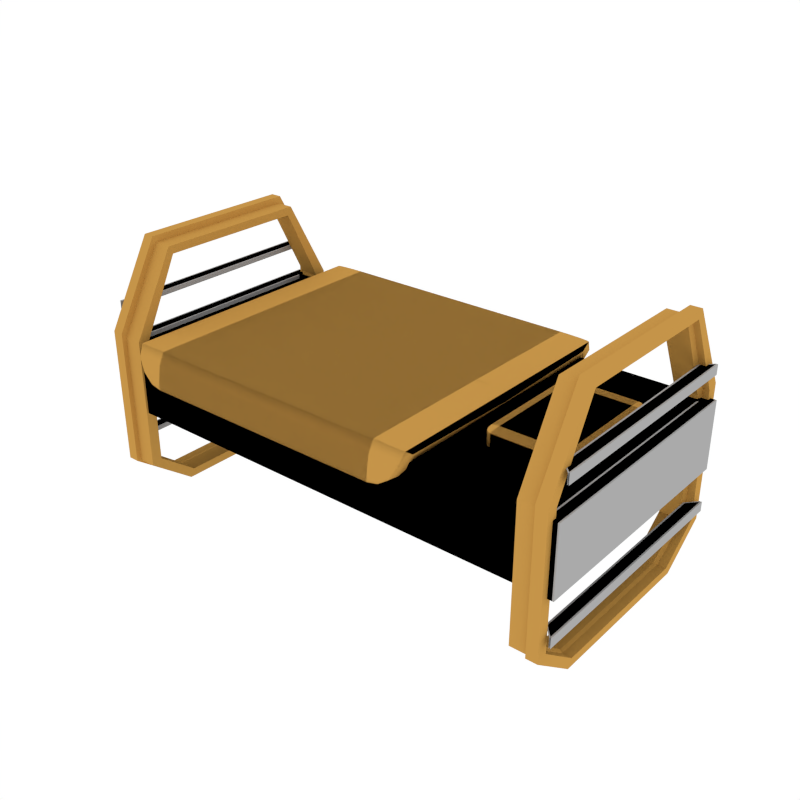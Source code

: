 # Source: Props_Bed.blend  (saved by Blender 3.4.6; exported with 4.5.12 LTS)
import bpy
from mathutils import Matrix  # noqa: F401  (used for matrix-valued properties, if any)

bpy.ops.wm.read_factory_settings(use_empty=True)
scene = bpy.context.scene
scene.name = 'Scene'

# ---- collections
col_collection_1 = bpy.data.collections.new('Collection 1'); scene.collection.children.link(col_collection_1)

# ---- materials (node trees are filled in below, after node groups)
mat_accent = bpy.data.materials.new('Accent')
mat_accent.alpha_threshold = 0.0
mat_accent.diffuse_color = (0.5596, 0.2977, 0.06679, 1.0)
mat_accent.roughness = 0.5
mat_main = bpy.data.materials.new('Main')
mat_main.alpha_threshold = 0.0
mat_main.diffuse_color = (0.402, 0.402, 0.402, 1.0)
mat_main.roughness = 0.5
mat_darkgrey = bpy.data.materials.new('DarkGrey')
mat_darkgrey.alpha_threshold = 0.0
mat_darkgrey.diffuse_color = (0.2395, 0.2395, 0.2395, 1.0)
mat_darkgrey.roughness = 0.5
mat_material = bpy.data.materials.new('Material')

# ---- material node trees
mat_material.use_nodes = True; mat_material.node_tree.nodes.clear()
_N = mat_material.node_tree.nodes; _L = mat_material.node_tree.links
n0 = _N.new('ShaderNodeBsdfPrincipled'); n0.name = 'Principled BSDF'; n0.location = (10, 300)
n0.distribution = 'GGX'
n0.subsurface_method = 'RANDOM_WALK_SKIN'
n0.inputs[0].default_value = (0.2268, 0.134, 0.8, 1.0)
n0.inputs[3].default_value = 1.45
n0.inputs[27].default_value = (0.0, 0.0, 0.0, 1.0)
n0.inputs[28].default_value = 1.0
n1 = _N.new('ShaderNodeOutputMaterial'); n1.name = 'Material Output'; n1.location = (300, 300)
_L.new(n0.outputs[0], n1.inputs[0])
n1.is_active_output = True

# ---- world
world_world = bpy.data.worlds.new('World'); scene.world = world_world
world_world.color = (1.0, 1.0, 1.0)
world_world.use_sun_shadow = False
world_world.sun_shadow_jitter_overblur = 0.0
world_world.cycles.sampling_method = 'NONE'
world_world.cycles.sample_map_resolution = 256

# ---- meshes
me_cube_005 = bpy.data.meshes.new('Cube.005')
me_cube_005.from_pydata([(-1.004, -0.3446, 0.9319), (-1.004, -0.5393, 1.078), (-1.004, -0.5393, 1.647), (-1.004, -0.3446, 1.993), (-1.004, 0.5393, 1.078), (-1.004, 0.3446, 0.9319), (-1.004, 0.3446, 1.993), (-1.004, 0.5393, 1.647), (-0.8817, -0.5195, 1.076), (-0.8817, -0.3319, 0.9346), (-0.8817, -0.3319, 1.965), (-0.8817, -0.5195, 1.625), (-0.8817, 0.3319, 0.9346), (-0.8817, 0.5195, 1.076), (-0.8817, 0.5195, 1.625), (-0.8817, 0.3319, 1.965), (-0.9579, 0.3446, 0.9319), (-0.9579, 0.5393, 1.078), (-0.9579, 0.3446, 1.993), (-0.9579, 0.5393, 1.647), (-0.9579, -0.3446, 0.9319), (-0.9579, -0.5393, 1.078), (-0.9579, -0.3446, 1.993), (-0.9579, -0.5393, 1.647), (-0.9574, 0.5195, 1.076), (-0.9574, 0.3319, 1.965), (-0.9574, -0.3319, 0.9346), (-0.9574, -0.5195, 1.625), (-0.9574, 0.3319, 0.9346), (-0.9574, 0.5195, 1.625), (-0.9574, -0.5195, 1.076), (-0.9574, -0.3319, 1.965), (-1.004, -0.3259, 0.9659), (-1.004, -0.4941, 1.092), (-1.004, -0.4941, 1.633), (-1.004, -0.3259, 1.959), (-1.004, 0.4941, 1.092), (-1.004, 0.3259, 0.9659), (-1.004, 0.3259, 1.959), (-1.004, 0.4941, 1.633), (-0.8817, -0.4743, 1.09), (-0.8817, -0.3132, 0.9686), (-0.8817, -0.3132, 1.931), (-0.8817, -0.4743, 1.611), (-0.8817, 0.3132, 0.9686), (-0.8817, 0.4743, 1.09), (-0.8817, 0.4743, 1.611), (-0.8817, 0.3132, 1.931), (-0.9674, 0.3237, 0.9651), (-0.9729, 0.4941, 1.091), (-0.9796, 0.3257, 1.958), (-0.9776, 0.4951, 1.632), (-0.9674, -0.3237, 0.9651), (-0.9729, -0.4941, 1.091), (-0.9796, -0.3257, 1.958), (-0.9776, -0.4951, 1.632), (-0.9629, 0.4761, 1.092), (-0.9741, 0.3143, 1.934), (-0.9542, -0.3164, 0.9704), (-0.9698, -0.4746, 1.614), (-0.9542, 0.3164, 0.9704), (-0.9698, 0.4746, 1.614), (-0.9629, -0.4761, 1.092), (-0.9741, -0.3143, 1.934), (-1.028, -0.4774, 1.75), (-1.028, 0.4774, 1.75), (-1.028, -0.4774, 1.709), (-1.028, 0.4774, 1.709), (-0.9838, -0.4298, 1.75), (-0.9838, 0.4298, 1.75), (-0.9838, -0.4298, 1.733), (-0.9838, 0.4298, 1.733), (1.022, -0.4774, 1.75), (1.022, 0.4774, 1.75), (1.022, -0.4774, 1.709), (1.022, 0.4774, 1.709), (0.9769, -0.4298, 1.75), (0.9769, 0.4298, 1.75), (0.9769, -0.4298, 1.733), (0.9769, 0.4298, 1.733), (-1.028, -0.5112, 1.597), (-1.028, 0.5112, 1.597), (-1.028, -0.5112, 1.315), (-1.028, 0.5112, 1.315), (-0.9838, -0.4602, 1.597), (-0.9838, 0.4602, 1.597), (-0.9838, -0.4602, 1.58), (-0.9838, 0.4602, 1.58), (1.022, -0.5112, 1.597), (1.022, 0.5112, 1.597), (1.022, -0.5112, 1.315), (1.022, 0.5112, 1.315), (0.9769, -0.4602, 1.597), (0.9769, 0.4602, 1.597), (0.9769, -0.4602, 1.58), (0.9769, 0.4602, 1.58), (-1.028, -0.5112, 1.175), (-1.028, 0.5112, 1.175), (-1.028, -0.5112, 1.134), (-1.028, 0.5112, 1.134), (-0.9838, -0.4602, 1.175), (-0.9838, 0.4602, 1.175), (-0.9838, -0.4602, 1.158), (-0.9838, 0.4602, 1.158), (1.022, -0.5112, 1.175), (1.022, 0.5112, 1.175), (1.022, -0.5112, 1.134), (1.022, 0.5112, 1.134), (0.9769, -0.4602, 1.175), (0.9769, 0.4602, 1.175), (0.9769, -0.4602, 1.158), (0.9769, 0.4602, 1.158)], [], [(18, 6, 3, 22), (21, 23, 2, 1), (24, 29, 14, 13), (16, 5, 4, 17), (25, 15, 14, 29), (26, 9, 8, 30), (22, 3, 2, 23), (28, 12, 9, 26), (5, 16, 20, 0), (31, 22, 23, 27), (0, 20, 21, 1), (6, 18, 19, 7), (28, 16, 17, 24), (4, 7, 19, 17), (30, 27, 23, 21), (25, 18, 22, 31), (15, 25, 31, 10), (8, 11, 27, 30), (12, 28, 24, 13), (10, 31, 27, 11), (16, 28, 26, 20), (20, 26, 30, 21), (18, 25, 29, 19), (17, 19, 29, 24), (50, 54, 35, 38), (53, 33, 34, 55), (56, 45, 46, 61), (48, 49, 36, 37), (57, 61, 46, 47), (58, 62, 40, 41), (54, 55, 34, 35), (60, 58, 41, 44), (37, 32, 52, 48), (63, 59, 55, 54), (32, 33, 53, 52), (38, 39, 51, 50), (60, 56, 49, 48), (36, 49, 51, 39), (62, 53, 55, 59), (57, 63, 54, 50), (47, 42, 63, 57), (40, 62, 59, 43), (44, 45, 56, 60), (42, 43, 59, 63), (48, 52, 58, 60), (52, 53, 62, 58), (50, 51, 61, 57), (49, 56, 61, 51), (12, 13, 45, 44), (4, 5, 37, 36), (6, 7, 39, 38), (14, 15, 47, 46), (0, 1, 33, 32), (8, 9, 41, 40), (10, 11, 43, 42), (2, 3, 35, 34), (5, 0, 32, 37), (9, 12, 44, 41), (11, 8, 40, 43), (1, 2, 34, 33), (15, 10, 42, 47), (3, 6, 38, 35), (7, 4, 36, 39), (13, 14, 46, 45), (65, 67, 66, 64), (69, 68, 70, 71), (65, 64, 68, 69), (73, 72, 74, 75), (77, 79, 78, 76), (73, 77, 76, 72), (88, 92, 84, 80), (81, 89, 91, 83), (81, 83, 82, 80), (88, 80, 82, 90), (85, 93, 89, 81), (85, 84, 86, 87), (86, 94, 95, 87), (81, 80, 84, 85), (87, 95, 93, 85), (92, 94, 86, 84), (89, 88, 90, 91), (93, 95, 94, 92), (89, 93, 92, 88), (83, 91, 90, 82), (97, 99, 98, 96), (101, 100, 102, 103), (97, 96, 100, 101), (105, 104, 106, 107), (109, 111, 110, 108), (105, 109, 108, 104)])
me_cube_005.polygons.foreach_set('material_index', [0, 0, 0, 0, 0, 0, 0, 0, 0, 0, 0, 0, 0, 0, 0, 0, 0, 0, 0, 0, 0, 0, 0, 0, 0, 0, 0, 0, 0, 0, 0, 0, 0, 0, 0, 0, 0, 0, 0, 0, 0, 0, 0, 0, 0, 0, 0, 0, 0, 0, 0, 0, 0, 0, 0, 0, 0, 0, 0, 0, 0, 0, 0, 0, 1, 1, 1, 1, 1, 1, 1, 1, 1, 1, 1, 1, 2, 1, 1, 1, 1, 1, 1, 1, 1, 1, 1, 1, 1, 1])
me_cube_005.materials.append(mat_accent)
me_cube_005.materials.append(mat_main)
me_cube_005.materials.append(mat_darkgrey)
me_cube_005.use_remesh_preserve_volume = False
me_cube_005.use_remesh_preserve_attributes = False
me_cube_005.use_mirror_vertex_groups = False
me_cube_005.update()
me_cube_001 = bpy.data.meshes.new('Cube.001')
me_cube_001.from_pydata([(0.1054, 0.1054, -0.1054), (0.09875, 0.1077, -0.1077), (0.0921, 0.1084, -0.1084), (-0.0921, 0.1084, -0.1084), (-0.09875, 0.1077, -0.1077), (0.1077, 0.1077, -0.09875), (0.0999, 0.1123, -0.0999), (0.0921, 0.1136, -0.1002), (-0.0921, 0.1136, -0.1002), (-0.0999, 0.1123, -0.0999), (0.1084, 0.1084, -0.0921), (0.1084, 0.1084, 0.09211), (0.1002, 0.1136, -0.0921), (0.1002, 0.1136, 0.09211), (0.0921, 0.1151, 0.09211), (0.0921, 0.1151, -0.0921), (-0.0921, 0.1151, -0.0921), (-0.0921, 0.1151, 0.09211), (-0.1002, 0.1136, -0.0921), (-0.1002, 0.1136, 0.09211), (0.1077, 0.1077, 0.09875), (0.0999, 0.1123, 0.0999), (0.0921, 0.1136, 0.1002), (-0.0921, 0.1136, 0.1002), (-0.0999, 0.1123, 0.0999), (-0.1054, 0.1054, -0.1054), (-0.1077, 0.09875, -0.1077), (-0.1084, 0.0921, -0.1084), (-0.1084, -0.0921, -0.1084), (-0.1077, -0.09875, -0.1077), (-0.1077, 0.1077, -0.09875), (-0.1123, 0.0999, -0.0999), (-0.1136, 0.0921, -0.1002), (-0.1136, -0.0921, -0.1002), (-0.1123, -0.0999, -0.0999), (-0.1084, 0.1084, -0.0921), (-0.1084, 0.1084, 0.09211), (-0.1136, 0.1002, -0.0921), (-0.1136, 0.1002, 0.09211), (-0.1151, 0.0921, 0.09211), (-0.1151, 0.0921, -0.0921), (-0.1151, -0.0921, -0.0921), (-0.1151, -0.0921, 0.09211), (-0.1136, -0.1002, -0.0921), (-0.1136, -0.1002, 0.09211), (-0.1077, 0.1077, 0.09875), (-0.1123, 0.0999, 0.0999), (-0.1136, 0.0921, 0.1002), (-0.1136, -0.0921, 0.1002), (-0.1123, -0.0999, 0.0999), (-0.1054, -0.1054, -0.1054), (-0.09875, -0.1077, -0.1077), (-0.0921, -0.1084, -0.1084), (0.0921, -0.1084, -0.1084), (0.09875, -0.1077, -0.1077), (-0.1077, -0.1077, -0.09875), (-0.0999, -0.1123, -0.0999), (-0.0921, -0.1136, -0.1002), (0.0921, -0.1136, -0.1002), (0.0999, -0.1123, -0.0999), (-0.1084, -0.1084, -0.0921), (-0.1084, -0.1084, 0.09211), (-0.1002, -0.1136, -0.0921), (-0.1002, -0.1136, 0.09211), (-0.0921, -0.1151, 0.09211), (-0.0921, -0.1151, -0.0921), (0.0921, -0.1151, -0.0921), (0.0921, -0.1151, 0.09211), (0.1002, -0.1136, -0.0921), (0.1002, -0.1136, 0.09211), (-0.1077, -0.1077, 0.09875), (-0.0999, -0.1123, 0.0999), (-0.0921, -0.1136, 0.1002), (0.0921, -0.1136, 0.1002), (0.0999, -0.1123, 0.0999), (0.1054, -0.1054, -0.1054), (0.1077, -0.09875, -0.1077), (0.1084, -0.0921, -0.1084), (0.1084, 0.0921, -0.1084), (0.1077, 0.09875, -0.1077), (0.1077, -0.1077, -0.09875), (0.1123, -0.0999, -0.0999), (0.1136, -0.0921, -0.1002), (0.1136, 0.0921, -0.1002), (0.1123, 0.0999, -0.0999), (0.1084, -0.1084, -0.0921), (0.1084, -0.1084, 0.09211), (0.1136, -0.1002, -0.0921), (0.1136, -0.1002, 0.09211), (0.1151, -0.0921, 0.09211), (0.1151, -0.0921, -0.0921), (0.1151, 0.0921, -0.0921), (0.1151, 0.0921, 0.09211), (0.1136, 0.1002, -0.0921), (0.1136, 0.1002, 0.09211), (0.1077, -0.1077, 0.09875), (0.1123, -0.0999, 0.0999), (0.1136, -0.0921, 0.1002), (0.1136, 0.0921, 0.1002), (0.1123, 0.0999, 0.0999), (0.0999, -0.0999, -0.1123), (0.0921, -0.1002, -0.1136), (-0.0921, -0.1002, -0.1136), (-0.0999, -0.0999, -0.1123), (0.1002, -0.0921, -0.1136), (0.1002, 0.0921, -0.1136), (0.0921, 0.0921, -0.1151), (0.0921, -0.0921, -0.1151), (-0.0921, -0.0921, -0.1151), (-0.0921, 0.0921, -0.1151), (-0.1002, -0.0921, -0.1136), (-0.1002, 0.0921, -0.1136), (0.0999, 0.0999, -0.1123), (0.0921, 0.1002, -0.1136), (-0.0921, 0.1002, -0.1136), (-0.0999, 0.0999, -0.1123), (0.1054, 0.1054, 0.1054), (0.09875, 0.1077, 0.1077), (0.0921, 0.1084, 0.1084), (-0.0921, 0.1084, 0.1084), (-0.09875, 0.1077, 0.1077), (-0.1054, 0.1054, 0.1054), (0.1077, 0.09875, 0.1077), (0.0999, 0.0999, 0.1123), (0.0921, 0.1002, 0.1136), (-0.0921, 0.1002, 0.1136), (-0.0999, 0.0999, 0.1123), (-0.1077, 0.09875, 0.1077), (0.1084, 0.0921, 0.1084), (0.1084, -0.0921, 0.1084), (0.1002, 0.0921, 0.1136), (0.1002, -0.0921, 0.1136), (0.0921, -0.0921, 0.1151), (0.0921, 0.0921, 0.1151), (-0.0921, 0.0921, 0.1151), (-0.0921, -0.0921, 0.1151), (-0.1002, 0.0921, 0.1136), (-0.1002, -0.0921, 0.1136), (-0.1084, 0.0921, 0.1084), (-0.1084, -0.0921, 0.1084), (0.1077, -0.09875, 0.1077), (0.0999, -0.0999, 0.1123), (0.0921, -0.1002, 0.1136), (-0.0921, -0.1002, 0.1136), (-0.0999, -0.0999, 0.1123), (-0.1077, -0.09875, 0.1077), (0.1054, -0.1054, 0.1054), (0.09875, -0.1077, 0.1077), (0.0921, -0.1084, 0.1084), (-0.0921, -0.1084, 0.1084), (-0.09875, -0.1077, 0.1077), (-0.1054, -0.1054, 0.1054)], [], [(0, 1, 6, 5), (1, 2, 7, 6), (2, 3, 8, 7), (3, 4, 9, 8), (4, 25, 30, 9), (5, 6, 12, 10), (6, 7, 15, 12), (7, 8, 16, 15), (8, 9, 18, 16), (9, 30, 35, 18), (10, 12, 13, 11), (12, 15, 14, 13), (15, 16, 17, 14), (16, 18, 19, 17), (18, 35, 36, 19), (11, 13, 21, 20), (13, 14, 22, 21), (14, 17, 23, 22), (17, 19, 24, 23), (19, 36, 45, 24), (20, 21, 117, 116), (21, 22, 118, 117), (22, 23, 119, 118), (23, 24, 120, 119), (24, 45, 121, 120), (25, 26, 31, 30), (26, 27, 32, 31), (27, 28, 33, 32), (28, 29, 34, 33), (29, 50, 55, 34), (30, 31, 37, 35), (31, 32, 40, 37), (32, 33, 41, 40), (33, 34, 43, 41), (34, 55, 60, 43), (35, 37, 38, 36), (37, 40, 39, 38), (40, 41, 42, 39), (41, 43, 44, 42), (43, 60, 61, 44), (36, 38, 46, 45), (38, 39, 47, 46), (39, 42, 48, 47), (42, 44, 49, 48), (44, 61, 70, 49), (45, 46, 127, 121), (46, 47, 138, 127), (47, 48, 139, 138), (48, 49, 145, 139), (49, 70, 151, 145), (50, 51, 56, 55), (51, 52, 57, 56), (52, 53, 58, 57), (53, 54, 59, 58), (54, 75, 80, 59), (55, 56, 62, 60), (56, 57, 65, 62), (57, 58, 66, 65), (58, 59, 68, 66), (59, 80, 85, 68), (60, 62, 63, 61), (62, 65, 64, 63), (65, 66, 67, 64), (66, 68, 69, 67), (68, 85, 86, 69), (61, 63, 71, 70), (63, 64, 72, 71), (64, 67, 73, 72), (67, 69, 74, 73), (69, 86, 95, 74), (70, 71, 150, 151), (71, 72, 149, 150), (72, 73, 148, 149), (73, 74, 147, 148), (74, 95, 146, 147), (75, 76, 81, 80), (76, 77, 82, 81), (77, 78, 83, 82), (78, 79, 84, 83), (79, 0, 5, 84), (80, 81, 87, 85), (81, 82, 90, 87), (82, 83, 91, 90), (83, 84, 93, 91), (84, 5, 10, 93), (85, 87, 88, 86), (87, 90, 89, 88), (90, 91, 92, 89), (91, 93, 94, 92), (93, 10, 11, 94), (86, 88, 96, 95), (88, 89, 97, 96), (89, 92, 98, 97), (92, 94, 99, 98), (94, 11, 20, 99), (95, 96, 140, 146), (96, 97, 129, 140), (97, 98, 128, 129), (98, 99, 122, 128), (99, 20, 116, 122), (75, 54, 100, 76), (54, 53, 101, 100), (53, 52, 102, 101), (52, 51, 103, 102), (51, 50, 29, 103), (76, 100, 104, 77), (100, 101, 107, 104), (101, 102, 108, 107), (102, 103, 110, 108), (103, 29, 28, 110), (77, 104, 105, 78), (104, 107, 106, 105), (107, 108, 109, 106), (108, 110, 111, 109), (110, 28, 27, 111), (78, 105, 112, 79), (105, 106, 113, 112), (106, 109, 114, 113), (109, 111, 115, 114), (111, 27, 26, 115), (79, 112, 1, 0), (112, 113, 2, 1), (113, 114, 3, 2), (114, 115, 4, 3), (115, 26, 25, 4), (116, 117, 123, 122), (117, 118, 124, 123), (118, 119, 125, 124), (119, 120, 126, 125), (120, 121, 127, 126), (122, 123, 130, 128), (123, 124, 133, 130), (124, 125, 134, 133), (125, 126, 136, 134), (126, 127, 138, 136), (128, 130, 131, 129), (130, 133, 132, 131), (133, 134, 135, 132), (134, 136, 137, 135), (136, 138, 139, 137), (129, 131, 141, 140), (131, 132, 142, 141), (132, 135, 143, 142), (135, 137, 144, 143), (137, 139, 145, 144), (140, 141, 147, 146), (141, 142, 148, 147), (142, 143, 149, 148), (143, 144, 150, 149), (144, 145, 151, 150)])
me_cube_001.polygons.foreach_set('use_smooth', [True] * 150)
me_cube_001.materials.append(mat_accent)
me_cube_001.materials.append(mat_main)
me_cube_001.materials.append(mat_darkgrey)
me_cube_001.use_remesh_preserve_volume = False
me_cube_001.use_remesh_preserve_attributes = False
me_cube_001.use_mirror_vertex_groups = False
me_cube_001.update()
me_cube_002 = bpy.data.meshes.new('Cube.002')
me_cube_002.from_pydata([(0.1054, 0.09423, -0.2236), (0.09875, 0.09457, -0.2767), (0.0921, 0.09467, -0.2928), (-0.0921, 0.09467, -0.2928), (-0.09875, 0.09457, -0.2767), (0.1077, 0.09494, -0.2751), (0.0999, 0.09576, -0.3816), (0.0921, 0.096, -0.4121), (-0.0921, 0.096, -0.4121), (-0.0999, 0.09576, -0.3816), (0.1084, 0.09535, -0.2897), (0.1084, 0.1031, -0.2552), (0.1002, 0.09634, -0.4106), (0.1002, 0.1041, -0.376), (0.0921, 0.1043, -0.4102), (0.0921, 0.09662, -0.4447), (-0.0921, 0.09662, -0.4447), (-0.0921, 0.1043, -0.4102), (-0.1002, 0.09634, -0.4106), (-0.1002, 0.1041, -0.376), (0.1077, 0.1032, -0.238), (0.0999, 0.1041, -0.3441), (0.0921, 0.1044, -0.3745), (-0.0921, 0.1044, -0.3745), (-0.0999, 0.1041, -0.3441), (-0.1054, 0.09423, -0.2236), (-0.1077, 0.09338, -0.1405), (-0.1084, 0.0921, -0.1084), (-0.1077, 0.09494, -0.2751), (-0.1123, 0.09427, -0.1594), (-0.1136, 0.0921, -0.1002), (-0.1084, 0.09535, -0.2897), (-0.1084, 0.1031, -0.2552), (-0.1136, 0.09473, -0.1623), (-0.1136, 0.1015, -0.06631), (-0.1151, 0.09721, 0.09629), (-0.1151, 0.09049, 0.000342), (-0.1077, 0.1032, -0.238), (-0.1123, 0.1016, -0.05533), (-0.1136, 0.09751, 0.1005), (0.1084, 0.0921, -0.1084), (0.1077, 0.09338, -0.1405), (0.1136, 0.0921, -0.1002), (0.1123, 0.09427, -0.1594), (0.1151, 0.09049, 0.000342), (0.1151, 0.09721, 0.09629), (0.1136, 0.09473, -0.1623), (0.1136, 0.1015, -0.06631), (0.1136, 0.09751, 0.1005), (0.1123, 0.1016, -0.05533), (0.1002, 0.0921, -0.1136), (0.0921, 0.0921, -0.1151), (-0.0921, 0.0921, -0.1151), (-0.1002, 0.0921, -0.1136), (0.0999, 0.09381, -0.1659), (0.0921, 0.09395, -0.1735), (-0.0921, 0.09395, -0.1735), (-0.0999, 0.09381, -0.1659), (0.1054, 0.103, -0.1623), (0.09875, 0.1036, -0.2363), (0.0921, 0.1038, -0.2521), (-0.0921, 0.1038, -0.2521), (-0.09875, 0.1036, -0.2363), (-0.1054, 0.103, -0.1623), (0.1077, 0.1012, -0.02836), (0.0999, 0.102, -0.04886), (0.0921, 0.1022, -0.05509), (-0.0921, 0.1022, -0.05509), (-0.0999, 0.102, -0.04886), (-0.1077, 0.1012, -0.02836), (0.1084, 0.09781, 0.1048), (0.1002, 0.098, 0.1075), (0.0921, 0.09805, 0.1083), (-0.0921, 0.09805, 0.1083), (-0.1002, 0.098, 0.1075), (-0.1084, 0.09781, 0.1048), (-0.1151, 0.0, -0.04589), (0.1002, 0.0, -0.1136), (-0.0921, 0.0, -0.1151), (0.1084, 0.0, 0.1066), (-0.1002, 0.0, 0.1106), (0.1084, 0.0, -0.1084), (0.1151, 0.0, 0.0942), (0.1136, 0.0, 0.1004), (-0.1136, 0.0, -0.1002), (0.1136, 0.0, -0.1002), (0.1151, 0.0, -0.04589), (-0.1002, 0.0, -0.1136), (0.1002, 0.0, 0.1106), (-0.0921, 0.0, 0.1117), (-0.1084, 0.0, 0.1066), (0.0921, 0.0, 0.1117), (-0.1084, 0.0, -0.1084), (-0.1151, 0.0, 0.0942), (-0.1136, 0.0, 0.1004), (0.0921, 0.0, -0.1151)], [], [(0, 1, 6, 5), (1, 2, 7, 6), (2, 3, 8, 7), (3, 4, 9, 8), (4, 25, 28, 9), (5, 6, 12, 10), (6, 7, 15, 12), (7, 8, 16, 15), (8, 9, 18, 16), (9, 28, 31, 18), (10, 12, 13, 11), (12, 15, 14, 13), (15, 16, 17, 14), (16, 18, 19, 17), (18, 31, 32, 19), (11, 13, 21, 20), (13, 14, 22, 21), (14, 17, 23, 22), (17, 19, 24, 23), (19, 32, 37, 24), (20, 21, 59, 58), (21, 22, 60, 59), (22, 23, 61, 60), (23, 24, 62, 61), (24, 37, 63, 62), (25, 26, 29, 28), (26, 27, 30, 29), (28, 29, 33, 31), (29, 30, 36, 33), (31, 33, 34, 32), (33, 36, 35, 34), (32, 34, 38, 37), (34, 35, 39, 38), (37, 38, 69, 63), (38, 39, 75, 69), (81, 40, 42, 85), (40, 41, 43, 42), (41, 0, 5, 43), (85, 42, 44, 86), (42, 43, 46, 44), (43, 5, 10, 46), (86, 44, 45, 82), (44, 46, 47, 45), (46, 10, 11, 47), (82, 45, 48, 83), (45, 47, 49, 48), (47, 11, 20, 49), (83, 48, 70, 79), (48, 49, 64, 70), (49, 20, 58, 64), (81, 77, 50, 40), (77, 95, 51, 50), (95, 78, 52, 51), (78, 87, 53, 52), (87, 92, 27, 53), (40, 50, 54, 41), (50, 51, 55, 54), (51, 52, 56, 55), (52, 53, 57, 56), (53, 27, 26, 57), (41, 54, 1, 0), (54, 55, 2, 1), (55, 56, 3, 2), (56, 57, 4, 3), (57, 26, 25, 4), (58, 59, 65, 64), (59, 60, 66, 65), (60, 61, 67, 66), (61, 62, 68, 67), (62, 63, 69, 68), (64, 65, 71, 70), (65, 66, 72, 71), (66, 67, 73, 72), (67, 68, 74, 73), (68, 69, 75, 74), (74, 75, 90, 80), (73, 74, 80, 89), (72, 73, 89, 91), (71, 72, 91, 88), (70, 71, 88, 79), (39, 94, 90, 75), (35, 93, 94, 39), (36, 76, 93, 35), (30, 84, 76, 36), (27, 92, 84, 30)])
me_cube_002.polygons.foreach_set('use_smooth', [True] * 85)
me_cube_002.materials.append(mat_accent)
me_cube_002.materials.append(mat_main)
me_cube_002.materials.append(mat_material)
me_cube_002.use_remesh_preserve_volume = False
me_cube_002.use_remesh_preserve_attributes = False
me_cube_002.use_mirror_vertex_groups = False
me_cube_002.update()

# ---- objects
ob_props_shelf_tall = bpy.data.objects.new('Props_Shelf_Tall', me_cube_005)
ob_props_shelf_tall_001 = bpy.data.objects.new('Props_Shelf_Tall.001', me_cube_001)
ob_props_shelf_tall_002 = bpy.data.objects.new('Props_Shelf_Tall.002', me_cube_002)

# ---- transforms, parenting, visibility, modifiers, constraints
ob_props_shelf_tall.location = (0.0, 0.0, 0.0)
ob_props_shelf_tall.lineart.crease_threshold = 0.0
_m = ob_props_shelf_tall.modifiers.new('Mirror', 'MIRROR')
_m.use_clip = True
ob_props_shelf_tall_001.location = (0.7269, 5.882e-09, 1.609)
ob_props_shelf_tall_001.scale = (1.428, 2.228, 0.2817)
ob_props_shelf_tall_001.lineart.crease_threshold = 0.0
_m = ob_props_shelf_tall_001.modifiers.new('Mirror', 'MIRROR')
_m.use_clip = True
ob_props_shelf_tall_002.location = (-0.168, -0.001641, 1.626)
ob_props_shelf_tall_002.scale = (5.623, 5.65, 0.2817)
ob_props_shelf_tall_002.lineart.crease_threshold = 0.0
_m = ob_props_shelf_tall_002.modifiers.new('Mirror', 'MIRROR')
_m.use_axis = (True, True, False)
_m.use_clip = True

# ---- collection membership
col_collection_1.objects.link(ob_props_shelf_tall)
col_collection_1.objects.link(ob_props_shelf_tall_001)
col_collection_1.objects.link(ob_props_shelf_tall_002)

# ---- scene / render settings (as saved in the file)
scene.frame_start = 1; scene.frame_end = 250; scene.frame_set(0)
scene.render.engine = 'CYCLES'
scene.render.resolution_x = 1000
scene.render.resolution_y = 1000
scene.render.dither_intensity = 0.0
scene.cycles.samples = 200
scene.cycles.sampling_pattern = 'TABULATED_SOBOL'
scene.cycles.light_sampling_threshold = 0.0
scene.cycles.use_adaptive_sampling = False
scene.cycles.use_light_tree = False
scene.cycles.caustics_reflective = False
scene.cycles.caustics_refractive = False
scene.cycles.blur_glossy = 0.0
scene.cycles.max_bounces = 2
scene.cycles.pixel_filter_type = 'GAUSSIAN'
scene.cycles.sample_clamp_indirect = 0.0
scene.view_settings.view_transform = 'Standard'
bpy.context.view_layer.update()

# ---- added for rendering (the .blend has no active camera): camera
cam_auto = bpy.data.cameras.new('AutoCamera')
cam_auto.lens = 50.0
cam_auto.sensor_width = 36.0
cam_auto.clip_end = 1000.0
ob_auto_camera = bpy.data.objects.new('AutoCamera', cam_auto)
scene.collection.objects.link(ob_auto_camera)
ob_auto_camera.location = (2.40344, -2.88576, 3.38499)
ob_auto_camera.rotation_euler = (1.09748, -7.21219e-08, 0.694738)
scene.camera = ob_auto_camera
bpy.context.view_layer.update()
